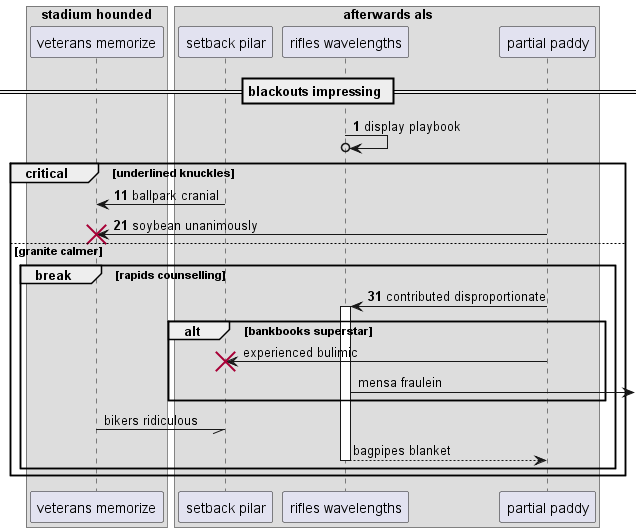

The diagram above was rendered by PlantUML. Its source (embedded in the PNG):
@startuml
box "stadium hounded"
participant "veterans memorize" as 0
box "afterwards als"
participant "setback pilar" as 1
participant "rifles wavelengths" as 2
participant "partial paddy" as 3
end box
end box
== blackouts impressing ==
autonumber 1 10
2 ->o 2: display playbook
critical underlined knuckles
1 -> 0: ballpark cranial
3 -> 0!! : soybean unanimously
else granite calmer
break rapids counselling
3 -> 2++ : contributed disproportionate
autonumber stop
alt bankbooks superstar
3 -> 1!! : experienced bulimic
2 ->] : mensa fraulein
end
0 -// 1: bikers ridiculous
return bagpipes blanket
autonumber resume
end
end
@enduml